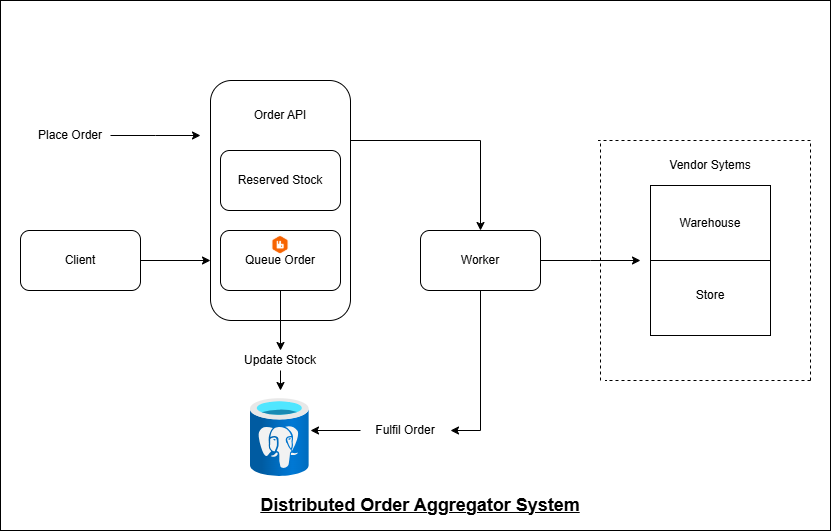

The diagram above was exported from draw.io. Its source (the exported page's mxGraphModel, read from the mxfile embedded in the PNG):
<mxGraphModel dx="1044" dy="527" grid="1" gridSize="10" guides="1" tooltips="1" connect="1" arrows="1" fold="1" page="1" pageScale="1" pageWidth="850" pageHeight="1100" math="0" shadow="0">
  <root>
    <mxCell id="0" />
    <mxCell id="1" parent="0" />
    <mxCell id="g7IYnN67bWFDBAxf9TMv-3" value="" style="rounded=0;whiteSpace=wrap;html=1;" vertex="1" parent="1">
      <mxGeometry x="20" y="60" width="830" height="530" as="geometry" />
    </mxCell>
    <mxCell id="MpQGxjhSorMaiFaPjpvF-20" style="edgeStyle=orthogonalEdgeStyle;rounded=0;orthogonalLoop=1;jettySize=auto;html=1;entryX=0;entryY=0.75;entryDx=0;entryDy=0;" parent="1" source="MpQGxjhSorMaiFaPjpvF-1" target="MpQGxjhSorMaiFaPjpvF-2" edge="1">
      <mxGeometry relative="1" as="geometry" />
    </mxCell>
    <mxCell id="MpQGxjhSorMaiFaPjpvF-1" value="Client" style="rounded=1;whiteSpace=wrap;html=1;" parent="1" vertex="1">
      <mxGeometry x="40" y="290" width="120" height="60" as="geometry" />
    </mxCell>
    <mxCell id="MpQGxjhSorMaiFaPjpvF-24" style="edgeStyle=orthogonalEdgeStyle;rounded=0;orthogonalLoop=1;jettySize=auto;html=1;exitX=1;exitY=0.25;exitDx=0;exitDy=0;entryX=0.5;entryY=0;entryDx=0;entryDy=0;" parent="1" source="MpQGxjhSorMaiFaPjpvF-2" target="MpQGxjhSorMaiFaPjpvF-3" edge="1">
      <mxGeometry relative="1" as="geometry" />
    </mxCell>
    <mxCell id="MpQGxjhSorMaiFaPjpvF-2" value="" style="rounded=1;whiteSpace=wrap;html=1;" parent="1" vertex="1">
      <mxGeometry x="230" y="140" width="140" height="240" as="geometry" />
    </mxCell>
    <mxCell id="MpQGxjhSorMaiFaPjpvF-27" style="edgeStyle=orthogonalEdgeStyle;rounded=0;orthogonalLoop=1;jettySize=auto;html=1;" parent="1" source="MpQGxjhSorMaiFaPjpvF-3" edge="1">
      <mxGeometry relative="1" as="geometry">
        <mxPoint x="660" y="320" as="targetPoint" />
      </mxGeometry>
    </mxCell>
    <mxCell id="MpQGxjhSorMaiFaPjpvF-3" value="Worker" style="rounded=1;whiteSpace=wrap;html=1;" parent="1" vertex="1">
      <mxGeometry x="440" y="290" width="120" height="60" as="geometry" />
    </mxCell>
    <mxCell id="MpQGxjhSorMaiFaPjpvF-6" value="" style="rounded=0;whiteSpace=wrap;html=1;" parent="1" vertex="1">
      <mxGeometry x="670" y="245" width="120" height="150" as="geometry" />
    </mxCell>
    <mxCell id="MpQGxjhSorMaiFaPjpvF-7" value="" style="endArrow=none;dashed=1;html=1;rounded=0;" parent="1" edge="1">
      <mxGeometry width="50" height="50" relative="1" as="geometry">
        <mxPoint x="620" y="440" as="sourcePoint" />
        <mxPoint x="620" y="200" as="targetPoint" />
      </mxGeometry>
    </mxCell>
    <mxCell id="MpQGxjhSorMaiFaPjpvF-8" value="" style="endArrow=none;dashed=1;html=1;rounded=0;" parent="1" edge="1">
      <mxGeometry width="50" height="50" relative="1" as="geometry">
        <mxPoint x="830" y="440" as="sourcePoint" />
        <mxPoint x="625" y="440" as="targetPoint" />
      </mxGeometry>
    </mxCell>
    <mxCell id="MpQGxjhSorMaiFaPjpvF-9" value="" style="endArrow=none;dashed=1;html=1;rounded=0;" parent="1" edge="1">
      <mxGeometry width="50" height="50" relative="1" as="geometry">
        <mxPoint x="830" y="440" as="sourcePoint" />
        <mxPoint x="830" y="200" as="targetPoint" />
      </mxGeometry>
    </mxCell>
    <mxCell id="MpQGxjhSorMaiFaPjpvF-10" value="" style="endArrow=none;dashed=1;html=1;rounded=0;" parent="1" edge="1">
      <mxGeometry width="50" height="50" relative="1" as="geometry">
        <mxPoint x="830" y="200" as="sourcePoint" />
        <mxPoint x="617.5" y="200" as="targetPoint" />
      </mxGeometry>
    </mxCell>
    <mxCell id="MpQGxjhSorMaiFaPjpvF-12" value="Reserved Stock" style="rounded=1;whiteSpace=wrap;html=1;" parent="1" vertex="1">
      <mxGeometry x="240" y="210" width="120" height="60" as="geometry" />
    </mxCell>
    <mxCell id="MpQGxjhSorMaiFaPjpvF-13" value="Queue Order" style="rounded=1;whiteSpace=wrap;html=1;" parent="1" vertex="1">
      <mxGeometry x="240" y="290" width="120" height="60" as="geometry" />
    </mxCell>
    <mxCell id="MpQGxjhSorMaiFaPjpvF-14" value="Order API" style="text;html=1;align=center;verticalAlign=middle;whiteSpace=wrap;rounded=0;" parent="1" vertex="1">
      <mxGeometry x="270" y="160" width="60" height="30" as="geometry" />
    </mxCell>
    <mxCell id="MpQGxjhSorMaiFaPjpvF-16" value="Warehouse" style="rounded=0;whiteSpace=wrap;html=1;" parent="1" vertex="1">
      <mxGeometry x="670" y="245" width="120" height="75" as="geometry" />
    </mxCell>
    <mxCell id="MpQGxjhSorMaiFaPjpvF-18" value="Store" style="text;html=1;align=center;verticalAlign=middle;whiteSpace=wrap;rounded=0;" parent="1" vertex="1">
      <mxGeometry x="700" y="340" width="60" height="30" as="geometry" />
    </mxCell>
    <mxCell id="MpQGxjhSorMaiFaPjpvF-19" value="Vendor Sytems" style="text;html=1;align=center;verticalAlign=middle;whiteSpace=wrap;rounded=0;" parent="1" vertex="1">
      <mxGeometry x="660" y="210" width="140" height="30" as="geometry" />
    </mxCell>
    <mxCell id="MpQGxjhSorMaiFaPjpvF-23" style="edgeStyle=orthogonalEdgeStyle;rounded=0;orthogonalLoop=1;jettySize=auto;html=1;" parent="1" source="MpQGxjhSorMaiFaPjpvF-22" edge="1">
      <mxGeometry relative="1" as="geometry">
        <mxPoint x="220" y="195" as="targetPoint" />
      </mxGeometry>
    </mxCell>
    <mxCell id="MpQGxjhSorMaiFaPjpvF-22" value="Place Order" style="text;html=1;align=center;verticalAlign=middle;whiteSpace=wrap;rounded=0;" parent="1" vertex="1">
      <mxGeometry x="50" y="180" width="80" height="30" as="geometry" />
    </mxCell>
    <mxCell id="MpQGxjhSorMaiFaPjpvF-25" style="edgeStyle=orthogonalEdgeStyle;rounded=0;orthogonalLoop=1;jettySize=auto;html=1;entryX=1;entryY=0.5;entryDx=0;entryDy=0;entryPerimeter=0;" parent="1" source="MpQGxjhSorMaiFaPjpvF-26" edge="1">
      <mxGeometry relative="1" as="geometry">
        <Array as="points" />
        <mxPoint x="330" y="490" as="targetPoint" />
      </mxGeometry>
    </mxCell>
    <mxCell id="MpQGxjhSorMaiFaPjpvF-28" style="edgeStyle=orthogonalEdgeStyle;rounded=0;orthogonalLoop=1;jettySize=auto;html=1;entryX=0.5;entryY=0;entryDx=0;entryDy=0;entryPerimeter=0;" parent="1" source="MpQGxjhSorMaiFaPjpvF-30" edge="1">
      <mxGeometry relative="1" as="geometry">
        <mxPoint x="300" y="450" as="targetPoint" />
      </mxGeometry>
    </mxCell>
    <mxCell id="MpQGxjhSorMaiFaPjpvF-29" value="" style="edgeStyle=orthogonalEdgeStyle;rounded=0;orthogonalLoop=1;jettySize=auto;html=1;entryX=0.5;entryY=0;entryDx=0;entryDy=0;entryPerimeter=0;" parent="1" source="MpQGxjhSorMaiFaPjpvF-13" target="MpQGxjhSorMaiFaPjpvF-30" edge="1">
      <mxGeometry relative="1" as="geometry">
        <mxPoint x="300" y="350" as="sourcePoint" />
        <mxPoint x="300" y="450" as="targetPoint" />
      </mxGeometry>
    </mxCell>
    <mxCell id="MpQGxjhSorMaiFaPjpvF-30" value="Update Stock" style="text;html=1;align=center;verticalAlign=middle;whiteSpace=wrap;rounded=0;" parent="1" vertex="1">
      <mxGeometry x="250" y="410" width="100" height="20" as="geometry" />
    </mxCell>
    <mxCell id="MpQGxjhSorMaiFaPjpvF-32" value="" style="edgeStyle=orthogonalEdgeStyle;rounded=0;orthogonalLoop=1;jettySize=auto;html=1;entryX=1;entryY=0.5;entryDx=0;entryDy=0;entryPerimeter=0;" parent="1" source="MpQGxjhSorMaiFaPjpvF-3" target="MpQGxjhSorMaiFaPjpvF-26" edge="1">
      <mxGeometry relative="1" as="geometry">
        <mxPoint x="500" y="350" as="sourcePoint" />
        <mxPoint x="330" y="490" as="targetPoint" />
        <Array as="points">
          <mxPoint x="500" y="490" />
        </Array>
      </mxGeometry>
    </mxCell>
    <mxCell id="MpQGxjhSorMaiFaPjpvF-26" value="Fulfil Order" style="text;html=1;align=center;verticalAlign=middle;whiteSpace=wrap;rounded=0;" parent="1" vertex="1">
      <mxGeometry x="380" y="475" width="90" height="30" as="geometry" />
    </mxCell>
    <mxCell id="qBVkDZ2APMXtLIzxMqd4-2" value="" style="shape=image;verticalLabelPosition=bottom;labelBackgroundColor=default;verticalAlign=top;aspect=fixed;imageAspect=0;image=https://www.ibm.com/content/dam/adobe-cms/instana/media_logo/Rabbit.png/_jcr_content/renditions/cq5dam.web.1280.1280.png;" parent="1" vertex="1">
      <mxGeometry x="280.63" y="290" width="38.74" height="29.22" as="geometry" />
    </mxCell>
    <mxCell id="qBVkDZ2APMXtLIzxMqd4-3" value="" style="image;aspect=fixed;html=1;points=[];align=center;fontSize=12;image=img/lib/azure2/databases/Azure_Database_PostgreSQL_Server.svg;" parent="1" vertex="1">
      <mxGeometry x="270" y="458" width="58.63" height="78.17" as="geometry" />
    </mxCell>
    <mxCell id="g7IYnN67bWFDBAxf9TMv-4" value="&lt;b&gt;&lt;u&gt;&lt;font style=&quot;font-size: 18px;&quot;&gt;Distributed Order Aggregator System&lt;/font&gt;&lt;/u&gt;&lt;/b&gt;" style="text;html=1;align=center;verticalAlign=middle;whiteSpace=wrap;rounded=0;" vertex="1" parent="1">
      <mxGeometry x="250" y="550" width="380" height="30" as="geometry" />
    </mxCell>
  </root>
</mxGraphModel>